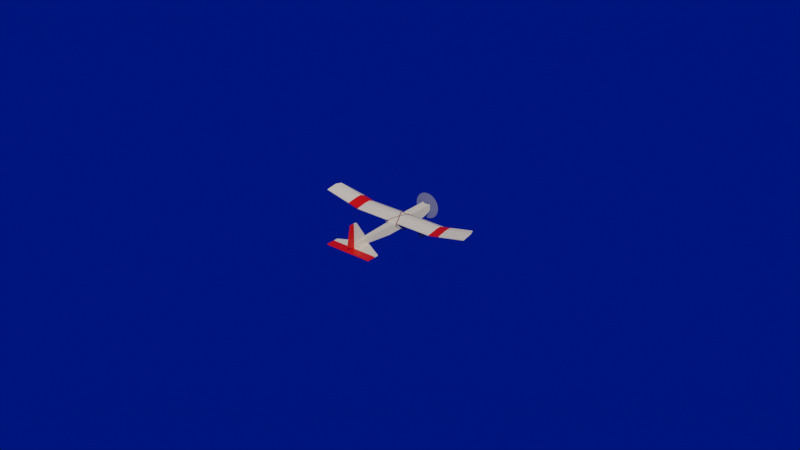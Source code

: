 # Source: TinyTrainer.blend  (saved by Blender 3.4.6; exported with 4.5.12 LTS)
import bpy
from mathutils import Matrix  # noqa: F401  (used for matrix-valued properties, if any)

bpy.ops.wm.read_factory_settings(use_empty=True)
scene = bpy.context.scene
scene.name = 'Scene'

# ---- collections
col_main_body = bpy.data.collections.new('Main Body'); scene.collection.children.link(col_main_body)
col_rudder = bpy.data.collections.new('Rudder'); scene.collection.children.link(col_rudder)
col_elevator = bpy.data.collections.new('Elevator'); scene.collection.children.link(col_elevator)

# ---- materials (node trees are filled in below, after node groups)
mat_foamboard = bpy.data.materials.new('Foamboard')
mat_foamboard.use_transparent_shadow = False
mat_propeller = bpy.data.materials.new('Propeller')
mat_propeller.surface_render_method = 'BLENDED'
mat_propeller.blend_method = 'BLEND'
mat_propeller.use_transparent_shadow = False
mat_motor = bpy.data.materials.new('Motor')
mat_motor.use_transparent_shadow = False
mat_wood = bpy.data.materials.new('Wood')
mat_wood.use_transparent_shadow = False
mat_bright = bpy.data.materials.new('Bright')
mat_bright.use_transparent_shadow = False
mat_wire = bpy.data.materials.new('Wire')
mat_wire.use_transparent_shadow = False
mat_wheels = bpy.data.materials.new('Wheels')
mat_wheels.use_transparent_shadow = False
mat_red_rubber_band = bpy.data.materials.new('Red Rubber Band')
mat_red_rubber_band.use_transparent_shadow = False

# ---- node groups
ng_auto_smooth = bpy.data.node_groups.new('Auto Smooth', 'GeometryNodeTree')
_s = ng_auto_smooth.interface.new_socket(name='Geometry', in_out='OUTPUT', socket_type='NodeSocketGeometry')
_s = ng_auto_smooth.interface.new_socket(name='Geometry', in_out='INPUT', socket_type='NodeSocketGeometry')
_s = ng_auto_smooth.interface.new_socket(name='Angle', in_out='INPUT', socket_type='NodeSocketFloat')
_s.subtype = 'ANGLE'
_s.min_value = 0.0
_s.max_value = 3.142
ng_auto_smooth.is_modifier = True
_N = ng_auto_smooth.nodes; _L = ng_auto_smooth.links
n0 = _N.new('NodeGroupOutput'); n0.name = 'Group Output'; n0.location = (480, -100)
n1 = _N.new('NodeGroupInput'); n1.name = 'Group Input'; n1.location = (-420, -300)
n2 = _N.new('NodeGroupInput'); n2.name = 'Group Input.001'; n2.location = (-60, -100)
n3 = _N.new('GeometryNodeSetShadeSmooth'); n3.name = 'Set Shade Smooth'; n3.location = (120, -100)
n3.domain = 'EDGE'
n4 = _N.new('GeometryNodeSetShadeSmooth'); n4.name = 'Set Shade Smooth.001'; n4.location = (300, -100)
n5 = _N.new('GeometryNodeInputMeshEdgeAngle'); n5.name = 'Edge Angle'; n5.location = (-420, -220)
n6 = _N.new('GeometryNodeInputEdgeSmooth'); n6.name = 'Is Edge Smooth'; n6.location = (-60, -160)
n7 = _N.new('GeometryNodeInputShadeSmooth'); n7.name = 'Is Face Smooth'; n7.location = (-240, -340)
n8 = _N.new('FunctionNodeBooleanMath'); n8.name = 'Boolean Math'; n8.location = (-60, -220)
n9 = _N.new('FunctionNodeCompare'); n9.name = 'Compare'; n9.location = (-240, -180)
n9.operation = 'LESS_EQUAL'
_L.new(n5.outputs[0], n9.inputs[0])
_L.new(n4.outputs[0], n0.inputs[0])
_L.new(n1.outputs[1], n9.inputs[1])
_L.new(n9.outputs[0], n8.inputs[0])
_L.new(n7.outputs[0], n8.inputs[1])
_L.new(n2.outputs[0], n3.inputs[0])
_L.new(n6.outputs[0], n3.inputs[1])
_L.new(n3.outputs[0], n4.inputs[0])
_L.new(n8.outputs[0], n3.inputs[2])
n0.is_active_output = True

# ---- material node trees
mat_foamboard.use_nodes = True; mat_foamboard.node_tree.nodes.clear()
_N = mat_foamboard.node_tree.nodes; _L = mat_foamboard.node_tree.links
n0 = _N.new('ShaderNodeBsdfPrincipled'); n0.name = 'Principled BSDF'; n0.location = (10, 300)
n0.distribution = 'GGX'
n0.subsurface_method = 'RANDOM_WALK_SKIN'
n0.inputs[0].default_value = (0.8, 0.7016, 0.5183, 1.0)
n0.inputs[2].default_value = 0.9045
n0.inputs[3].default_value = 1.45
n0.inputs[27].default_value = (0.0, 0.0, 0.0, 1.0)
n0.inputs[28].default_value = 1.0
n1 = _N.new('ShaderNodeOutputMaterial'); n1.name = 'Material Output'; n1.location = (300, 300)
_L.new(n0.outputs[0], n1.inputs[0])
n1.is_active_output = True
mat_propeller.use_nodes = True; mat_propeller.node_tree.nodes.clear()
_N = mat_propeller.node_tree.nodes; _L = mat_propeller.node_tree.links
n0 = _N.new('ShaderNodeOutputMaterial'); n0.name = 'Material Output'; n0.location = (300, 300)
n1 = _N.new('ShaderNodeBsdfPrincipled'); n1.name = 'Principled BSDF'; n1.location = (10, 300)
n1.distribution = 'GGX'
n1.subsurface_method = 'RANDOM_WALK_SKIN'
n1.inputs[0].default_value = (0.3462, 0.3462, 0.3462, 1.0)
n1.inputs[3].default_value = 1.45
n1.inputs[4].default_value = 0.4136
n1.inputs[27].default_value = (0.0, 0.0, 0.0, 1.0)
n1.inputs[28].default_value = 1.0
_L.new(n1.outputs[0], n0.inputs[0])
n0.is_active_output = True
mat_motor.use_nodes = True; mat_motor.node_tree.nodes.clear()
_N = mat_motor.node_tree.nodes; _L = mat_motor.node_tree.links
n0 = _N.new('ShaderNodeBsdfPrincipled'); n0.name = 'Principled BSDF'; n0.location = (10, 300)
n0.distribution = 'GGX'
n0.subsurface_method = 'RANDOM_WALK_SKIN'
n0.inputs[1].default_value = 0.8818
n0.inputs[2].default_value = 0.3545
n0.inputs[3].default_value = 1.45
n0.inputs[27].default_value = (0.0, 0.0, 0.0, 1.0)
n0.inputs[28].default_value = 1.0
n1 = _N.new('ShaderNodeOutputMaterial'); n1.name = 'Material Output'; n1.location = (300, 300)
_L.new(n0.outputs[0], n1.inputs[0])
n1.is_active_output = True
mat_wood.use_nodes = True; mat_wood.node_tree.nodes.clear()
_N = mat_wood.node_tree.nodes; _L = mat_wood.node_tree.links
n0 = _N.new('ShaderNodeOutputMaterial'); n0.name = 'Material Output'; n0.location = (300, 300)
n1 = _N.new('ShaderNodeBsdfPrincipled'); n1.name = 'Principled BSDF'; n1.location = (10, 300)
n1.distribution = 'GGX'
n1.subsurface_method = 'RANDOM_WALK_SKIN'
n1.inputs[0].default_value = (0.5184, 0.2839, 0.1006, 1.0)
n1.inputs[2].default_value = 0.9773
n1.inputs[3].default_value = 1.45
n1.inputs[13].default_value = 0.1318
n1.inputs[27].default_value = (0.0, 0.0, 0.0, 1.0)
n1.inputs[28].default_value = 1.0
_L.new(n1.outputs[0], n0.inputs[0])
n0.is_active_output = True
mat_bright.use_nodes = True; mat_bright.node_tree.nodes.clear()
_N = mat_bright.node_tree.nodes; _L = mat_bright.node_tree.links
n0 = _N.new('ShaderNodeBsdfPrincipled'); n0.name = 'Principled BSDF'; n0.location = (10, 300)
n0.distribution = 'GGX'
n0.subsurface_method = 'RANDOM_WALK_SKIN'
n0.inputs[0].default_value = (0.8, 0.004656, 0.0, 1.0)
n0.inputs[3].default_value = 1.45
n0.inputs[27].default_value = (0.0, 0.0, 0.0, 1.0)
n0.inputs[28].default_value = 1.0
n1 = _N.new('ShaderNodeOutputMaterial'); n1.name = 'Material Output'; n1.location = (300, 300)
_L.new(n0.outputs[0], n1.inputs[0])
n1.is_active_output = True
mat_wire.use_nodes = True; mat_wire.node_tree.nodes.clear()
_N = mat_wire.node_tree.nodes; _L = mat_wire.node_tree.links
n0 = _N.new('ShaderNodeBsdfPrincipled'); n0.name = 'Principled BSDF'; n0.location = (10, 300)
n0.distribution = 'GGX'
n0.subsurface_method = 'RANDOM_WALK_SKIN'
n0.inputs[0].default_value = (0.08162, 0.08162, 0.08162, 1.0)
n0.inputs[1].default_value = 0.9818
n0.inputs[2].default_value = 0.6682
n0.inputs[3].default_value = 1.45
n0.inputs[13].default_value = 0.03636
n0.inputs[27].default_value = (0.0, 0.0, 0.0, 1.0)
n0.inputs[28].default_value = 1.0
n1 = _N.new('ShaderNodeOutputMaterial'); n1.name = 'Material Output'; n1.location = (300, 300)
_L.new(n0.outputs[0], n1.inputs[0])
n1.is_active_output = True
mat_wheels.use_nodes = True; mat_wheels.node_tree.nodes.clear()
_N = mat_wheels.node_tree.nodes; _L = mat_wheels.node_tree.links
n0 = _N.new('ShaderNodeBsdfPrincipled'); n0.name = 'Principled BSDF'; n0.location = (10, 300)
n0.distribution = 'GGX'
n0.subsurface_method = 'RANDOM_WALK_SKIN'
n0.inputs[0].default_value = (0.03716, 0.03716, 0.03716, 1.0)
n0.inputs[2].default_value = 0.8591
n0.inputs[3].default_value = 1.45
n0.inputs[8].default_value = 1.0
n0.inputs[10].default_value = 0.2273
n0.inputs[13].default_value = 0.1227
n0.inputs[27].default_value = (0.0, 0.0, 0.0, 1.0)
n0.inputs[28].default_value = 1.0
n1 = _N.new('ShaderNodeOutputMaterial'); n1.name = 'Material Output'; n1.location = (300, 300)
_L.new(n0.outputs[0], n1.inputs[0])
n1.is_active_output = True
mat_red_rubber_band.use_nodes = True; mat_red_rubber_band.node_tree.nodes.clear()
_N = mat_red_rubber_band.node_tree.nodes; _L = mat_red_rubber_band.node_tree.links
n0 = _N.new('ShaderNodeBsdfPrincipled'); n0.name = 'Principled BSDF'; n0.location = (10, 300)
n0.distribution = 'GGX'
n0.subsurface_method = 'RANDOM_WALK_SKIN'
n0.inputs[0].default_value = (0.2415, 0.04005, 0.03673, 1.0)
n0.inputs[2].default_value = 0.8955
n0.inputs[3].default_value = 1.45
n0.inputs[27].default_value = (0.0, 0.0, 0.0, 1.0)
n0.inputs[28].default_value = 1.0
n1 = _N.new('ShaderNodeOutputMaterial'); n1.name = 'Material Output'; n1.location = (300, 300)
_L.new(n0.outputs[0], n1.inputs[0])
n1.is_active_output = True

# ---- world
world_world = bpy.data.worlds.new('World'); scene.world = world_world
world_world.use_nodes = True; world_world.node_tree.nodes.clear()
_N = world_world.node_tree.nodes; _L = world_world.node_tree.links
n0 = _N.new('ShaderNodeBackground'); n0.name = 'Background'; n0.location = (399, 310)
n0.inputs[1].default_value = 0.34
n1 = _N.new('ShaderNodeOutputWorld'); n1.name = 'World Output'; n1.location = (659, 302)
n2 = _N.new('ShaderNodeRGB'); n2.name = 'RGB'; n2.location = (-280, 280)
n2.outputs[0].default_value = (0.0, 0.0214, 0.5, 1.0)
_L.new(n0.outputs[0], n1.inputs[0])
_L.new(n2.outputs[0], n0.inputs[0])
n1.is_active_output = True
world_world.color = (0.05088, 0.05088, 0.05088)
world_world.use_sun_shadow = False
world_world.sun_shadow_jitter_overblur = 0.0

# ---- meshes
me_plane_003 = bpy.data.meshes.new('Plane.003')
me_plane_003.from_pydata([(2.281e-08, -0.07, 0.11), (0.0, 0.0, -2.98e-08), (0.0, 0.0, -0.035), (2.933e-08, -0.09, -0.035), (2.933e-08, -0.09, 0.11), (2.933e-08, -0.09, 0.0), (1.278e-08, -0.03924, -1.681e-08), (2.565e-08, -0.07872, 0.11), (8.146e-09, -0.025, -0.035), (2.051e-08, -0.06296, -8.954e-09), (2.118e-08, -0.065, -0.035), (2.737e-08, -0.08399, 0.11), (8.146e-09, -0.025, -0.03979), (2.118e-08, -0.065, -0.04874)], [], [(8, 2, 1, 6), (11, 4, 5, 9), (0, 7, 6, 1), (10, 8, 6, 9), (3, 10, 9, 5), (7, 11, 9, 6), (10, 13, 12, 8)])
_uv = me_plane_003.uv_layers.new(name='UVMap')
_uv.uv.foreach_set('vector', [0.0, 0.0, 0.0, 0.0, 0.0, 0.0, 0.0, 0.0, 0.0, 0.4432, 0.0, 0.6336, 1.0, 0.6336, 0.6996, 0.4432, 0.0, 0.0, 0.0, 0.2762, 0.436, 0.2762, 0.0, 0.0, 0.0, 0.0, 0.0, 0.0, 0.0, 0.0, 0.0, 0.0, 0.0, 0.0, 0.0, 0.0, 0.0, 0.0, 0.0, 0.0, 0.0, 0.2762, 0.0, 0.4432, 0.6996, 0.4432, 0.436, 0.2762, 0.0, 0.0, 0.0, 0.0, 0.0, 0.0, 0.0, 0.0])
me_plane_003.materials.append(mat_foamboard)
me_plane_003.update()
me_cube_002 = bpy.data.meshes.new('Cube.002')
me_cube_002.from_pydata([(7.283e-15, -2.235e-08, -0.055), (1.068e-13, -3.278e-07, -0.005), (7.331e-08, -0.225, -0.055), (7.331e-08, -0.225, -0.005), (-0.02, -2.887e-08, -0.055), (-0.02, -3.343e-07, -0.005), (-0.02, -0.225, -0.055), (-0.02, -0.225, -0.005), (1.58e-07, -0.485, -0.032), (1.58e-07, -0.485, -0.005), (-0.0075, -0.485, -0.032), (-0.0075, -0.485, -0.005), (-0.02, -0.085, -0.055), (-0.02, -0.085, -0.005), (2.77e-08, -0.085, -0.005), (2.77e-08, -0.085, -0.055), (-0.02, -0.175, -0.055), (5.702e-08, -0.175, -0.005), (5.702e-08, -0.175, -0.055), (-0.02, -0.175, -0.005)], [], [(12, 13, 5, 4), (14, 1, 5, 13), (12, 4, 0, 15), (3, 7, 11, 9), (10, 8, 9, 11), (7, 6, 10, 11), (6, 2, 8, 10), (16, 12, 15, 18), (16, 19, 13, 12), (6, 7, 19, 16), (3, 17, 19, 7), (6, 16, 18, 2)])
me_cube_002.polygons.foreach_set('use_smooth', [True] * 12)
_uv = me_cube_002.uv_layers.new(name='UVMap')
_uv.uv.foreach_set('vector', [0.375, 0.7088, 0.625, 0.7088, 0.625, 0.75, 0.375, 0.75, 0.0, 0.0, 0.0, 0.0, 0.625, 0.75, 0.625, 0.7088, 0.375, 0.7088, 0.375, 0.75, 0.0, 0.0, 0.0, 0.0, 0.0, 0.0, 0.625, 0.5, 0.625, 0.5, 0.0, 0.0, 0.375, 0.5, 0.0, 0.0, 0.0, 0.0, 0.625, 0.5, 0.625, 0.5, 0.375, 0.5, 0.375, 0.5, 0.625, 0.5, 0.375, 0.5, 0.0, 0.0, 0.0, 0.0, 0.375, 0.5, 0.375, 0.6452, 0.375, 0.7088, 0.0, 0.0, 0.0, 0.0, 0.375, 0.6452, 0.625, 0.6452, 0.625, 0.7088, 0.375, 0.7088, 0.375, 0.5, 0.625, 0.5, 0.625, 0.6452, 0.375, 0.6452, 0.0, 0.0, 0.0, 0.0, 0.625, 0.6452, 0.625, 0.5, 0.375, 0.5, 0.375, 0.6452, 0.0, 0.0, 0.0, 0.0])
me_cube_002.materials.append(mat_foamboard)
me_cube_002.update()
me_cube_003 = bpy.data.meshes.new('Cube.003')
me_cube_003.from_pydata([(0.0, 0.0, 0.0), (7.657e-08, -0.235, -0.06), (-0.025, -8.146e-09, -0.03537), (-0.025, -8.146e-09, 0.0), (-0.025, -0.235, -0.06), (-0.025, -0.3, -0.005), (-0.025, -0.155, -0.06), (-0.025, -0.155, 0.0), (5.051e-08, -0.155, 0.0), (5.051e-08, -0.155, -0.06), (-0.025, -0.08, 0.0), (-0.025, -0.05768, 0.0), (-0.025, -0.02635, 0.0), (-0.025, -0.02481, -0.04957), (-0.025, -0.05546, -0.05655), (-0.025, -0.08, -0.06), (8.587e-09, -0.02635, 0.0), (1.879e-08, -0.05768, 0.0), (2.607e-08, -0.08, 0.0), (2.607e-08, -0.08, -0.06), (-0.025, -0.007869, 0.0), (-0.025, -0.01009, -0.04213), (2.564e-09, -0.007869, 0.0), (5.222e-08, -0.1603, -0.06), (-0.025, -0.1563, -0.06), (-0.025, -0.3, -0.015), (-0.025, -8.146e-09, -0.01), (-0.025, -0.155, -0.01), (-0.025, -0.08, -0.01), (-0.025, -0.05768, -0.01), (-0.025, -0.02595, -0.01), (-0.025, -0.00845, -0.01), (-0.025, -0.1563, -0.005), (-0.025, -0.1563, -0.01117)], [(0, 22)], [(31, 20, 3, 26), (24, 6, 9, 23), (33, 32, 7, 27), (6, 15, 19, 9), (8, 18, 10, 7), (18, 17, 11, 10), (17, 16, 12, 11), (27, 7, 10, 28), (28, 10, 11, 29), (29, 11, 12, 30), (16, 22, 20, 12), (30, 12, 20, 31), (4, 25, 33, 24), (13, 30, 31, 21), (14, 29, 30, 13), (15, 28, 29, 14), (6, 27, 28, 15), (24, 33, 27, 6), (21, 31, 26, 2), (25, 5, 32, 33), (4, 24, 23, 1)])
me_cube_003.polygons.foreach_set('use_smooth', [True] * 21)
_uv = me_cube_003.uv_layers.new(name='UVMap')
_uv.uv.foreach_set('vector', [0.5633, 0.7446, 0.625, 0.7445, 0.625, 0.75, 0.5571, 0.7499, 0.375, 0.6174, 0.375, 0.6534, 0.0, 0.0, 0.0, 0.0, 0.5595, 0.6174, 0.625, 0.6174, 0.625, 0.6534, 0.5595, 0.6534, 0.375, 0.6534, 0.375, 0.6775, 0.0, 0.0, 0.0, 0.0, 0.0, 0.0, 0.0, 0.0, 0.625, 0.6775, 0.625, 0.6534, 0.0, 0.0, 0.0, 0.0, 0.625, 0.7017, 0.625, 0.6775, 0.0, 0.0, 0.0, 0.0, 0.625, 0.7317, 0.625, 0.7017, 0.5595, 0.6534, 0.625, 0.6534, 0.625, 0.6775, 0.5595, 0.6775, 0.5595, 0.6775, 0.625, 0.6775, 0.625, 0.7017, 0.5595, 0.7017, 0.5595, 0.7017, 0.625, 0.7017, 0.625, 0.7317, 0.5595, 0.7317, 0.0, 0.0, 0.0, 0.0, 0.625, 0.7445, 0.625, 0.7317, 0.5595, 0.7317, 0.625, 0.7317, 0.625, 0.7445, 0.5633, 0.7446, 0.375, 0.5, 0.5595, 0.5, 0.5595, 0.6174, 0.375, 0.6174, 0.375, 0.7317, 0.5595, 0.7317, 0.5633, 0.7446, 0.3781, 0.7444, 0.375, 0.7017, 0.5595, 0.7017, 0.5595, 0.7317, 0.375, 0.7317, 0.375, 0.6775, 0.5595, 0.6775, 0.5595, 0.7017, 0.375, 0.7017, 0.375, 0.6534, 0.5595, 0.6534, 0.5595, 0.6775, 0.375, 0.6775, 0.375, 0.6174, 0.5595, 0.6174, 0.5595, 0.6534, 0.375, 0.6534, 0.3781, 0.7444, 0.5633, 0.7446, 0.5571, 0.7499, 0.375, 0.75, 0.5595, 0.5, 0.625, 0.5, 0.625, 0.6174, 0.5595, 0.6174, 0.375, 0.5, 0.375, 0.6174, 0.0, 0.0, 0.0, 0.0])
me_cube_003.materials.append(mat_foamboard)
me_cube_003.update()
me_plane_006 = bpy.data.meshes.new('Plane.006')
me_plane_006.from_pydata([(-7.283e-15, 2.235e-08, 0.0), (-0.14, -0.07, 0.0), (-0.011, 1.877e-08, 0.0), (3.095e-08, -0.095, 0.0), (-0.14, -0.095, 0.0), (-0.011, -0.095, 0.0)], [], [(0, 2, 5, 3), (2, 1, 4, 5)])
me_plane_006.polygons.foreach_set('use_smooth', [True] * 2)
_uv = me_plane_006.uv_layers.new(name='UVMap')
_uv.uv.foreach_set('vector', [0.0, 0.0, 0.219, 0.0, 0.219, 0.5896, 0.0, 0.5896, 0.219, 0.0, 1.0, 0.0, 1.0, 0.5896, 0.219, 0.5896])
me_plane_006.materials.append(mat_foamboard)
me_plane_006.update()
me_circle_001 = bpy.data.meshes.new('Circle.001')
me_circle_001.from_pydata([(4.719e-09, 1.824e-15, -0.06322), (-0.01233, -4.768e-09, -0.062), (-0.02419, -9.352e-09, -0.0584), (-0.03512, -1.358e-08, -0.05256), (-0.0447, -2.032e-08, -0.0447), (-0.05256, -2.336e-08, -0.03512), (-0.0584, -2.41e-08, -0.02419), (-0.062, -2.473e-08, -0.01233), (-0.06322, -2.444e-08, 2.464e-09), (-0.062, -2.321e-08, 0.01233), (-0.0584, -2.106e-08, 0.02419), (-0.05256, -1.728e-08, 0.03512), (-0.0447, -1.424e-08, 0.0447), (-0.03512, -1.358e-08, 0.05256), (-0.02419, -9.352e-09, 0.0584), (-0.01233, -4.768e-09, 0.062), (4.719e-09, 1.824e-15, 0.06322), (0.01233, 4.768e-09, 0.062), (0.02419, 9.352e-09, 0.0584), (0.03512, 1.358e-08, 0.05256), (0.0447, 2.032e-08, 0.0447), (0.05256, 2.336e-08, 0.03512), (0.0584, 2.41e-08, 0.02419), (0.062, 2.473e-08, 0.01233), (0.06322, 2.444e-08, 2.464e-09), (0.062, 2.321e-08, -0.01233), (0.0584, 2.106e-08, -0.02419), (0.05256, 1.728e-08, -0.03512), (0.0447, 1.424e-08, -0.0447), (0.03512, 1.358e-08, -0.05256), (0.02419, 9.352e-09, -0.0584), (0.01233, 4.768e-09, -0.062), (3.124e-23, -1.137e-16, 8.807e-10)], [], [(1, 0, 32), (0, 31, 32), (31, 30, 32), (30, 29, 32), (29, 28, 32), (28, 27, 32), (27, 26, 32), (26, 25, 32), (25, 24, 32), (24, 23, 32), (23, 22, 32), (22, 21, 32), (21, 20, 32), (20, 19, 32), (19, 18, 32), (18, 17, 32), (17, 16, 32), (16, 15, 32), (15, 14, 32), (14, 13, 32), (13, 12, 32), (12, 11, 32), (11, 10, 32), (10, 9, 32), (9, 8, 32), (8, 7, 32), (7, 6, 32), (6, 5, 32), (5, 4, 32), (4, 3, 32), (3, 2, 32), (2, 1, 32)])
_uv = me_circle_001.uv_layers.new(name='UVMap')
_uv.uv.foreach_set('vector', [0.0, 0.0, 0.0, 0.0, 0.0, 0.0, 0.0, 0.0, 0.0, 0.0, 0.0, 0.0, 0.0, 0.0, 0.0, 0.0, 0.0, 0.0, 0.0, 0.0, 0.0, 0.0, 0.0, 0.0, 0.0, 0.0, 0.0, 0.0, 0.0, 0.0, 0.0, 0.0, 0.0, 0.0, 0.0, 0.0, 0.0, 0.0, 0.0, 0.0, 0.0, 0.0, 0.0, 0.0, 0.0, 0.0, 0.0, 0.0, 0.0, 0.0, 0.0, 0.0, 0.0, 0.0, 0.0, 0.0, 0.0, 0.0, 0.0, 0.0, 0.0, 0.0, 0.0, 0.0, 0.0, 0.0, 0.0, 0.0, 0.0, 0.0, 0.0, 0.0, 0.0, 0.0, 0.0, 0.0, 0.0, 0.0, 0.0, 0.0, 0.0, 0.0, 0.0, 0.0, 0.0, 0.0, 0.0, 0.0, 0.0, 0.0, 0.0, 0.0, 0.0, 0.0, 0.0, 0.0, 0.0, 0.0, 0.0, 0.0, 0.0, 0.0, 0.0, 0.0, 0.0, 0.0, 0.0, 0.0, 0.0, 0.0, 0.0, 0.0, 0.0, 0.0, 0.0, 0.0, 0.0, 0.0, 0.0, 0.0, 0.0, 0.0, 0.0, 0.0, 0.0, 0.0, 0.0, 0.0, 0.0, 0.0, 0.0, 0.0, 0.0, 0.0, 0.0, 0.0, 0.0, 0.0, 0.0, 0.0, 0.0, 0.0, 0.0, 0.0, 0.0, 0.0, 0.0, 0.0, 0.0, 0.0, 0.0, 0.0, 0.0, 0.0, 0.0, 0.0, 0.0, 0.0, 0.0, 0.0, 0.0, 0.0, 0.0, 0.0, 0.0, 0.0, 0.0, 0.0, 0.0, 0.0, 0.0, 0.0, 0.0, 0.0, 0.0, 0.0, 0.0, 0.0, 0.0, 0.0, 0.0, 0.0, 0.0, 0.0, 0.0, 0.0, 0.0, 0.0, 0.0, 0.0, 0.0, 0.0])
me_circle_001.materials.append(mat_propeller)
me_circle_001.update()
me_cylinder_002 = bpy.data.meshes.new('Cylinder.002')
me_cylinder_002.from_pydata([(-2.648e-09, 5.588e-09, 0.011), (-6.872e-09, 0.008978, 0.004088), (-0.002146, 4.889e-09, 0.01079), (-0.0007976, 0.008978, 0.00401), (-0.00421, 4.216e-09, 0.01016), (-0.001565, 0.008978, 0.003777), (-0.006111, 3.597e-09, 0.009146), (-0.002271, 0.008978, 0.003399), (-0.007778, 3.053e-09, 0.007778), (-0.002891, 0.008978, 0.002891), (-0.009146, 2.142e-09, 0.006111), (-0.003399, 0.008978, 0.002271), (-0.01016, 1.811e-09, 0.00421), (-0.003777, 0.008978, 0.001565), (-0.01079, 1.607e-09, 0.002146), (-0.00401, 0.008978, 0.0007976), (-0.011, 1.538e-09, 0.0), (-0.004088, 0.008978, 1.17e-09), (-0.01079, 1.607e-09, -0.002146), (-0.00401, 0.008978, -0.0007976), (-0.01016, 1.811e-09, -0.00421), (-0.003777, 0.008978, -0.001565), (-0.009146, 2.142e-09, -0.006111), (-0.003399, 0.008978, -0.002271), (-0.007778, 2.588e-09, -0.007778), (-0.002891, 0.008978, -0.002891), (-0.006111, 3.131e-09, -0.009146), (-0.002271, 0.008978, -0.003399), (-0.00421, 3.751e-09, -0.01016), (-0.001565, 0.008978, -0.003777), (-0.002146, 4.423e-09, -0.01079), (-0.0007976, 0.008978, -0.00401), (-2.648e-09, 5.122e-09, -0.011), (-6.872e-09, 0.008978, -0.004088), (0.002146, 5.822e-09, -0.01079), (0.0007976, 0.008978, -0.00401), (0.00421, 6.494e-09, -0.01016), (0.001565, 0.008978, -0.003777), (0.006111, 7.114e-09, -0.009146), (0.002271, 0.008978, -0.003399), (0.007778, 7.657e-09, -0.007778), (0.002891, 0.008978, -0.002891), (0.009146, 8.102e-09, -0.006111), (0.003399, 0.008978, -0.002271), (0.01016, 8.434e-09, -0.00421), (0.003777, 0.008978, -0.001565), (0.01079, 8.638e-09, -0.002146), (0.00401, 0.008978, -0.0007976), (0.011, 8.707e-09, 0.0), (0.004088, 0.008978, 1.17e-09), (0.01079, 8.638e-09, 0.002146), (0.00401, 0.008978, 0.0007976), (0.01016, 8.434e-09, 0.00421), (0.003777, 0.008978, 0.001565), (0.009146, 8.102e-09, 0.006111), (0.003399, 0.008978, 0.002271), (0.007778, 8.122e-09, 0.007778), (0.002891, 0.008978, 0.002891), (0.006111, 7.579e-09, 0.009146), (0.002271, 0.008978, 0.003399), (0.00421, 6.96e-09, 0.01016), (0.001565, 0.008978, 0.003777), (0.002146, 6.287e-09, 0.01079), (0.0007976, 0.008978, 0.00401), (-4.685e-09, 0.006251, 0.011), (-0.002146, 0.006251, 0.01079), (-0.00421, 0.006251, 0.01016), (-0.006111, 0.006251, 0.009146), (-0.007778, 0.006251, 0.007778), (-0.009146, 0.006251, 0.006111), (-0.01016, 0.006251, 0.00421), (-0.01079, 0.006251, 0.002146), (-0.011, 0.006251, 0.0), (-0.01079, 0.006251, -0.002146), (-0.01016, 0.006251, -0.00421), (-0.009146, 0.006251, -0.006111), (-0.007778, 0.006251, -0.007778), (-0.006111, 0.006251, -0.009146), (-0.00421, 0.006251, -0.01016), (-0.002146, 0.006251, -0.01079), (-4.685e-09, 0.006251, -0.011), (0.002146, 0.006251, -0.01079), (0.00421, 0.006251, -0.01016), (0.006111, 0.006251, -0.009146), (0.007778, 0.006251, -0.007778), (0.009146, 0.006251, -0.006111), (0.01016, 0.006251, -0.00421), (0.01079, 0.006251, -0.002146), (0.011, 0.006251, 0.0), (0.01079, 0.006251, 0.002146), (0.01016, 0.006251, 0.00421), (0.009146, 0.006251, 0.006111), (0.007778, 0.006251, 0.007778), (0.006111, 0.006251, 0.009146), (0.00421, 0.006251, 0.01016), (0.002146, 0.006251, 0.01079), (-7.378e-09, 0.01053, 0.004088), (-0.0007976, 0.01053, 0.00401), (-0.001565, 0.01053, 0.003777), (-0.002271, 0.01053, 0.003399), (-0.002891, 0.01053, 0.002891), (-0.003399, 0.01053, 0.002271), (-0.003777, 0.01053, 0.001565), (-0.00401, 0.01053, 0.0007976), (-0.004088, 0.01053, 1.17e-09), (-0.00401, 0.01053, -0.0007976), (-0.003777, 0.01053, -0.001565), (-0.003399, 0.01053, -0.002271), (-0.002891, 0.01053, -0.002891), (-0.002271, 0.01053, -0.003399), (-0.001565, 0.01053, -0.003777), (-0.0007976, 0.01053, -0.00401), (-7.378e-09, 0.01053, -0.004088), (0.0007976, 0.01053, -0.00401), (0.001565, 0.01053, -0.003777), (0.002271, 0.01053, -0.003399), (0.002891, 0.01053, -0.002891), (0.003399, 0.01053, -0.002271), (0.003777, 0.01053, -0.001565), (0.00401, 0.01053, -0.0007976), (0.004088, 0.01053, 1.17e-09), (0.00401, 0.01053, 0.0007976), (0.003777, 0.01053, 0.001565), (0.003399, 0.01053, 0.002271), (0.002891, 0.01053, 0.002891), (0.002271, 0.01053, 0.003399), (0.001565, 0.01053, 0.003777), (0.0007976, 0.01053, 0.00401)], [], [(64, 1, 3, 65), (65, 3, 5, 66), (66, 5, 7, 67), (67, 7, 9, 68), (68, 9, 11, 69), (69, 11, 13, 70), (70, 13, 15, 71), (71, 15, 17, 72), (72, 17, 19, 73), (73, 19, 21, 74), (74, 21, 23, 75), (75, 23, 25, 76), (76, 25, 27, 77), (77, 27, 29, 78), (78, 29, 31, 79), (79, 31, 33, 80), (80, 33, 35, 81), (81, 35, 37, 82), (82, 37, 39, 83), (83, 39, 41, 84), (84, 41, 43, 85), (85, 43, 45, 86), (86, 45, 47, 87), (87, 47, 49, 88), (88, 49, 51, 89), (89, 51, 53, 90), (90, 53, 55, 91), (91, 55, 57, 92), (92, 57, 59, 93), (93, 59, 61, 94), (27, 25, 108, 109), (94, 61, 63, 95), (95, 63, 1, 64), (0, 2, 4, 6, 8, 10, 12, 14, 16, 18, 20, 22, 24, 26, 28, 30, 32, 34, 36, 38, 40, 42, 44, 46, 48, 50, 52, 54, 56, 58, 60, 62), (62, 95, 64, 0), (60, 94, 95, 62), (58, 93, 94, 60), (56, 92, 93, 58), (54, 91, 92, 56), (52, 90, 91, 54), (50, 89, 90, 52), (48, 88, 89, 50), (46, 87, 88, 48), (44, 86, 87, 46), (42, 85, 86, 44), (40, 84, 85, 42), (38, 83, 84, 40), (36, 82, 83, 38), (34, 81, 82, 36), (32, 80, 81, 34), (30, 79, 80, 32), (28, 78, 79, 30), (26, 77, 78, 28), (24, 76, 77, 26), (22, 75, 76, 24), (20, 74, 75, 22), (18, 73, 74, 20), (16, 72, 73, 18), (14, 71, 72, 16), (12, 70, 71, 14), (10, 69, 70, 12), (8, 68, 69, 10), (6, 67, 68, 8), (4, 66, 67, 6), (2, 65, 66, 4), (0, 64, 65, 2), (97, 96, 127, 126, 125, 124, 123, 122, 121, 120, 119, 118, 117, 116, 115, 114, 113, 112, 111, 110, 109, 108, 107, 106, 105, 104, 103, 102, 101, 100, 99, 98), (45, 43, 117, 118), (63, 61, 126, 127), (19, 17, 104, 105), (37, 35, 113, 114), (55, 53, 122, 123), (11, 9, 100, 101), (29, 27, 109, 110), (47, 45, 118, 119), (3, 1, 96, 97), (1, 63, 127, 96), (21, 19, 105, 106), (39, 37, 114, 115), (57, 55, 123, 124), (13, 11, 101, 102), (31, 29, 110, 111), (49, 47, 119, 120), (5, 3, 97, 98), (23, 21, 106, 107), (41, 39, 115, 116), (59, 57, 124, 125), (15, 13, 102, 103), (33, 31, 111, 112), (51, 49, 120, 121), (7, 5, 98, 99), (25, 23, 107, 108), (43, 41, 116, 117), (61, 59, 125, 126), (17, 15, 103, 104), (35, 33, 112, 113), (53, 51, 121, 122), (9, 7, 99, 100)])
me_cylinder_002.polygons.foreach_set('use_smooth', [True] * 98)
_uv = me_cylinder_002.uv_layers.new(name='UVMap')
_uv.uv.foreach_set('vector', [1.0, 0.8636, 1.0, 1.0, 0.9688, 1.0, 0.9688, 0.8636, 0.9688, 0.8636, 0.9688, 1.0, 0.9375, 1.0, 0.9375, 0.8636, 0.9375, 0.8636, 0.9375, 1.0, 0.9062, 1.0, 0.9062, 0.8636, 0.9062, 0.8636, 0.9062, 1.0, 0.875, 1.0, 0.875, 0.8636, 0.875, 0.8636, 0.875, 1.0, 0.8438, 1.0, 0.8438, 0.8636, 0.8438, 0.8636, 0.8438, 1.0, 0.8125, 1.0, 0.8125, 0.8636, 0.8125, 0.8636, 0.8125, 1.0, 0.7812, 1.0, 0.7812, 0.8636, 0.7812, 0.8636, 0.7812, 1.0, 0.75, 1.0, 0.75, 0.8636, 0.75, 0.8636, 0.75, 1.0, 0.7188, 1.0, 0.7188, 0.8636, 0.7188, 0.8636, 0.7188, 1.0, 0.6875, 1.0, 0.6875, 0.8636, 0.6875, 0.8636, 0.6875, 1.0, 0.6562, 1.0, 0.6562, 0.8636, 0.6562, 0.8636, 0.6562, 1.0, 0.625, 1.0, 0.625, 0.8636, 0.625, 0.8636, 0.625, 1.0, 0.5938, 1.0, 0.5938, 0.8636, 0.5938, 0.8636, 0.5938, 1.0, 0.5625, 1.0, 0.5625, 0.8636, 0.5625, 0.8636, 0.5625, 1.0, 0.5312, 1.0, 0.5312, 0.8636, 0.5312, 0.8636, 0.5312, 1.0, 0.5, 1.0, 0.5, 0.8636, 0.5, 0.8636, 0.5, 1.0, 0.4688, 1.0, 0.4688, 0.8636, 0.4688, 0.8636, 0.4688, 1.0, 0.4375, 1.0, 0.4375, 0.8636, 0.4375, 0.8636, 0.4375, 1.0, 0.4062, 1.0, 0.4063, 0.8636, 0.4063, 0.8636, 0.4062, 1.0, 0.375, 1.0, 0.375, 0.8636, 0.375, 0.8636, 0.375, 1.0, 0.3438, 1.0, 0.3438, 0.8636, 0.3438, 0.8636, 0.3438, 1.0, 0.3125, 1.0, 0.3125, 0.8636, 0.3125, 0.8636, 0.3125, 1.0, 0.2812, 1.0, 0.2812, 0.8636, 0.2812, 0.8636, 0.2812, 1.0, 0.25, 1.0, 0.25, 0.8636, 0.25, 0.8636, 0.25, 1.0, 0.2188, 1.0, 0.2188, 0.8636, 0.2188, 0.8636, 0.2188, 1.0, 0.1875, 1.0, 0.1875, 0.8636, 0.1875, 0.8636, 0.1875, 1.0, 0.1562, 1.0, 0.1562, 0.8636, 0.1562, 0.8636, 0.1562, 1.0, 0.125, 1.0, 0.125, 0.8636, 0.125, 0.8636, 0.125, 1.0, 0.09375, 1.0, 0.09375, 0.8636, 0.09375, 0.8636, 0.09375, 1.0, 0.0625, 1.0, 0.0625, 0.8636, 0.5938, 1.0, 0.625, 1.0, 0.625, 1.0, 0.5938, 1.0, 0.0625, 0.8636, 0.0625, 1.0, 0.03125, 1.0, 0.03125, 0.8636, 0.03125, 0.8636, 0.03125, 1.0, 0.0, 1.0, -4.657e-10, 0.8636, 0.75, 0.49, 0.7968, 0.4854, 0.8418, 0.4717, 0.8833, 0.4496, 0.9197, 0.4197, 0.9496, 0.3833, 0.9717, 0.3418, 0.9854, 0.2968, 0.99, 0.25, 0.9854, 0.2032, 0.9717, 0.1582, 0.9496, 0.1167, 0.9197, 0.08029, 0.8833, 0.05045, 0.8418, 0.02827, 0.7968, 0.01461, 0.75, 0.01, 0.7032, 0.01461, 0.6582, 0.02827, 0.6167, 0.05045, 0.5803, 0.08029, 0.5504, 0.1167, 0.5283, 0.1582, 0.5146, 0.2032, 0.51, 0.25, 0.5146, 0.2968, 0.5283, 0.3418, 0.5504, 0.3833, 0.5803, 0.4197, 0.6167, 0.4496, 0.6582, 0.4717, 0.7032, 0.4854, 0.03125, 0.5, 0.03125, 0.8636, -4.657e-10, 0.8636, 0.0, 0.5, 0.0625, 0.5, 0.0625, 0.8636, 0.03125, 0.8636, 0.03125, 0.5, 0.09375, 0.5, 0.09375, 0.8636, 0.0625, 0.8636, 0.0625, 0.5, 0.125, 0.5, 0.125, 0.8636, 0.09375, 0.8636, 0.09375, 0.5, 0.1562, 0.5, 0.1562, 0.8636, 0.125, 0.8636, 0.125, 0.5, 0.1875, 0.5, 0.1875, 0.8636, 0.1562, 0.8636, 0.1562, 0.5, 0.2188, 0.5, 0.2188, 0.8636, 0.1875, 0.8636, 0.1875, 0.5, 0.25, 0.5, 0.25, 0.8636, 0.2188, 0.8636, 0.2188, 0.5, 0.2812, 0.5, 0.2812, 0.8636, 0.25, 0.8636, 0.25, 0.5, 0.3125, 0.5, 0.3125, 0.8636, 0.2812, 0.8636, 0.2812, 0.5, 0.3438, 0.5, 0.3438, 0.8636, 0.3125, 0.8636, 0.3125, 0.5, 0.375, 0.5, 0.375, 0.8636, 0.3438, 0.8636, 0.3438, 0.5, 0.4062, 0.5, 0.4063, 0.8636, 0.375, 0.8636, 0.375, 0.5, 0.4375, 0.5, 0.4375, 0.8636, 0.4063, 0.8636, 0.4062, 0.5, 0.4688, 0.5, 0.4688, 0.8636, 0.4375, 0.8636, 0.4375, 0.5, 0.5, 0.5, 0.5, 0.8636, 0.4688, 0.8636, 0.4688, 0.5, 0.5312, 0.5, 0.5312, 0.8636, 0.5, 0.8636, 0.5, 0.5, 0.5625, 0.5, 0.5625, 0.8636, 0.5312, 0.8636, 0.5312, 0.5, 0.5938, 0.5, 0.5938, 0.8636, 0.5625, 0.8636, 0.5625, 0.5, 0.625, 0.5, 0.625, 0.8636, 0.5938, 0.8636, 0.5938, 0.5, 0.6562, 0.5, 0.6562, 0.8636, 0.625, 0.8636, 0.625, 0.5, 0.6875, 0.5, 0.6875, 0.8636, 0.6562, 0.8636, 0.6562, 0.5, 0.7188, 0.5, 0.7188, 0.8636, 0.6875, 0.8636, 0.6875, 0.5, 0.75, 0.5, 0.75, 0.8636, 0.7188, 0.8636, 0.7188, 0.5, 0.7812, 0.5, 0.7812, 0.8636, 0.75, 0.8636, 0.75, 0.5, 0.8125, 0.5, 0.8125, 0.8636, 0.7812, 0.8636, 0.7812, 0.5, 0.8438, 0.5, 0.8438, 0.8636, 0.8125, 0.8636, 0.8125, 0.5, 0.875, 0.5, 0.875, 0.8636, 0.8438, 0.8636, 0.8438, 0.5, 0.9062, 0.5, 0.9062, 0.8636, 0.875, 0.8636, 0.875, 0.5, 0.9375, 0.5, 0.9375, 0.8636, 0.9062, 0.8636, 0.9062, 0.5, 0.9688, 0.5, 0.9688, 0.8636, 0.9375, 0.8636, 0.9375, 0.5, 1.0, 0.5, 1.0, 0.8636, 0.9688, 0.8636, 0.9688, 0.5, 0.2968, 0.4854, 0.25, 0.49, 0.2032, 0.4854, 0.1582, 0.4717, 0.1167, 0.4496, 0.08029, 0.4197, 0.05045, 0.3833, 0.02827, 0.3418, 0.01461, 0.2968, 0.01, 0.25, 0.01461, 0.2032, 0.02827, 0.1582, 0.05045, 0.1167, 0.08029, 0.08029, 0.1167, 0.05045, 0.1582, 0.02827, 0.2032, 0.01461, 0.25, 0.01, 0.2968, 0.01461, 0.3418, 0.02827, 0.3833, 0.05045, 0.4197, 0.08029, 0.4496, 0.1167, 0.4717, 0.1582, 0.4854, 0.2032, 0.49, 0.25, 0.4854, 0.2968, 0.4717, 0.3418, 0.4496, 0.3833, 0.4197, 0.4197, 0.3833, 0.4496, 0.3418, 0.4717, 0.3125, 1.0, 0.3438, 1.0, 0.3438, 1.0, 0.3125, 1.0, 0.03125, 1.0, 0.0625, 1.0, 0.0625, 1.0, 0.03125, 1.0, 0.7188, 1.0, 0.75, 1.0, 0.75, 1.0, 0.7188, 1.0, 0.4375, 1.0, 0.4688, 1.0, 0.4688, 1.0, 0.4375, 1.0, 0.1562, 1.0, 0.1875, 1.0, 0.1875, 1.0, 0.1562, 1.0, 0.8438, 1.0, 0.875, 1.0, 0.875, 1.0, 0.8438, 1.0, 0.5625, 1.0, 0.5938, 1.0, 0.5938, 1.0, 0.5625, 1.0, 0.2812, 1.0, 0.3125, 1.0, 0.3125, 1.0, 0.2812, 1.0, 0.9688, 1.0, 1.0, 1.0, 1.0, 1.0, 0.9688, 1.0, 0.0, 1.0, 0.03125, 1.0, 0.03125, 1.0, 0.0, 1.0, 0.6875, 1.0, 0.7188, 1.0, 0.7188, 1.0, 0.6875, 1.0, 0.4062, 1.0, 0.4375, 1.0, 0.4375, 1.0, 0.4062, 1.0, 0.125, 1.0, 0.1562, 1.0, 0.1562, 1.0, 0.125, 1.0, 0.8125, 1.0, 0.8438, 1.0, 0.8438, 1.0, 0.8125, 1.0, 0.5312, 1.0, 0.5625, 1.0, 0.5625, 1.0, 0.5312, 1.0, 0.25, 1.0, 0.2812, 1.0, 0.2812, 1.0, 0.25, 1.0, 0.9375, 1.0, 0.9688, 1.0, 0.9688, 1.0, 0.9375, 1.0, 0.6562, 1.0, 0.6875, 1.0, 0.6875, 1.0, 0.6562, 1.0, 0.375, 1.0, 0.4062, 1.0, 0.4062, 1.0, 0.375, 1.0, 0.09375, 1.0, 0.125, 1.0, 0.125, 1.0, 0.09375, 1.0, 0.7812, 1.0, 0.8125, 1.0, 0.8125, 1.0, 0.7812, 1.0, 0.5, 1.0, 0.5312, 1.0, 0.5312, 1.0, 0.5, 1.0, 0.2188, 1.0, 0.25, 1.0, 0.25, 1.0, 0.2188, 1.0, 0.9062, 1.0, 0.9375, 1.0, 0.9375, 1.0, 0.9062, 1.0, 0.625, 1.0, 0.6562, 1.0, 0.6562, 1.0, 0.625, 1.0, 0.3438, 1.0, 0.375, 1.0, 0.375, 1.0, 0.3438, 1.0, 0.0625, 1.0, 0.09375, 1.0, 0.09375, 1.0, 0.0625, 1.0, 0.75, 1.0, 0.7812, 1.0, 0.7812, 1.0, 0.75, 1.0, 0.4688, 1.0, 0.5, 1.0, 0.5, 1.0, 0.4688, 1.0, 0.1875, 1.0, 0.2188, 1.0, 0.2188, 1.0, 0.1875, 1.0, 0.875, 1.0, 0.9062, 1.0, 0.9062, 1.0, 0.875, 1.0])
me_cylinder_002.materials.append(mat_motor)
me_cylinder_002.update()
me_plane_008 = bpy.data.meshes.new('Plane.008')
me_plane_008.from_pydata([(0.01, -2.403e-08, -0.006667), (-0.01, -3.706e-08, -0.006667), (0.01, -2.254e-08, 0.01), (-0.01, -3.557e-08, 0.01)], [], [(0, 1, 3, 2)])
_uv = me_plane_008.uv_layers.new(name='UVMap')
_uv.uv.foreach_set('vector', [0.0, 0.0, 1.0, 0.0, 1.0, 1.0, 0.0, 1.0])
me_plane_008.materials.append(mat_wood)
me_plane_008.update()
me_plane_009 = bpy.data.meshes.new('Plane.009')
me_plane_009.from_pydata([(1.584e-10, -0.0004777, 0.0008599), (-0.25, -0.0004778, 0.0), (3.604e-08, -0.075, 0.0), (-0.25, -0.075, 0.0), (1.16e-08, -0.035, 0.01479), (-0.25, -0.035, 0.01479), (4.395e-08, -0.1326, 0.004127), (-0.25, -0.1326, 0.004127), (-0.25, -0.065, 0.01479), (-0.25, -0.065, 0.01479), (2.155e-08, -0.065, 0.01479), (-0.4472, -0.02759, 0.05368), (-0.4631, -0.035, 0.0606), (-0.4772, -0.1326, 0.05218), (-0.475, -0.065, 0.06261), (-0.3167, -0.035, 0.02896), (-0.3176, -0.0004778, 0.01426), (-0.3167, -0.065, 0.02896), (-0.3176, -0.075, 0.01426), (-0.3173, -0.1326, 0.01836)], [(9, 8)], [(9, 10, 6, 7), (0, 1, 3, 2), (9, 5, 4, 10), (1, 0, 4, 5), (16, 15, 12, 11), (15, 17, 14, 12), (17, 19, 13, 14), (9, 7, 19, 17), (3, 1, 16, 18), (5, 9, 17, 15), (1, 5, 15, 16)])
me_plane_009.polygons.foreach_set('material_index', [0, 0, 0, 0, 0, 0, 0, 1, 1, 1, 1])
_uv = me_plane_009.uv_layers.new(name='UVMap')
_uv.uv.foreach_set('vector', [0.0, 0.0, 0.0, 0.0, 0.0, 0.0, 0.0, 0.0, 0.0, 0.0, 1.0, 0.0, 1.0, 1.0, 0.0, 1.0, 0.0, 0.0, 1.0, 0.0, 0.0, 0.0, 0.0, 0.0, 1.0, 0.0, 0.0, 0.0, 0.0, 0.0, 1.0, 0.0, 1.0, 0.0, 1.0, 0.0, 1.0, 0.0, 1.0, 0.0, 1.0, 0.0, 0.0, 0.0, 0.0, 0.0, 1.0, 0.0, 0.0, 0.0, 0.0, 0.0, 0.0, 0.0, 0.0, 0.0, 0.0, 0.0, 0.0, 0.0, 0.0, 0.0, 0.0, 0.0, 1.0, 1.0, 1.0, 0.0, 1.0, 0.0, 1.0, 1.0, 1.0, 0.0, 0.0, 0.0, 0.0, 0.0, 1.0, 0.0, 1.0, 0.0, 1.0, 0.0, 1.0, 0.0, 1.0, 0.0])
me_plane_009.materials.append(mat_foamboard)
me_plane_009.materials.append(mat_bright)
me_plane_009.update()
me_cube_004 = bpy.data.meshes.new('Cube.004')
me_cube_004.from_pydata([(0.0144, 0.02442, -0.01299), (0.0144, 0.02442, 0.00701), (0.0144, -0.03948, -0.01299), (0.0144, -0.03948, 0.00701), (-0.0144, 0.02442, -0.01299), (-0.0144, 0.02442, 0.00701), (-0.0144, -0.03948, -0.01299), (-0.0144, -0.03948, 0.00701), (0.0144, 0.02147, -0.01299), (0.0144, 0.02147, 0.00701), (-0.0144, 0.02147, -0.01299), (-0.0144, 0.02147, 0.00701), (0.0144, -0.0377, 0.00701), (-0.0144, -0.0377, -0.01299), (0.0144, -0.0377, -0.01299), (-0.0144, -0.0377, 0.00701)], [], [(14, 12, 3, 2), (2, 3, 7, 6), (10, 11, 5, 4), (4, 5, 1, 0), (8, 10, 4, 0), (11, 9, 1, 5), (15, 12, 9, 11), (14, 13, 10, 8), (13, 15, 11, 10), (0, 1, 9, 8), (6, 7, 15, 13), (2, 6, 13, 14), (7, 3, 12, 15), (8, 9, 12, 14)])
_k = {(0, 8): 0.43529, (0, 1): 0.42353, (3, 12): 0.43529, (2, 3): 0.27843, (2, 6): 0.27843, (3, 7): 0.27843, (6, 7): 0.27843, (6, 13): 0.43529, (5, 11): 0.43529, (4, 5): 0.42353, (0, 4): 0.42353, (1, 5): 0.42353, (8, 14): 0.43529, (1, 9): 0.43529, (4, 10): 0.43529, (11, 15): 0.43529, (9, 12): 0.43529, (10, 13): 0.43529, (2, 14): 0.43529, (7, 15): 0.43529}
me_cube_004.attributes.new('crease_edge', 'FLOAT', 'EDGE').data.foreach_set('value', [_k.get((min(e.vertices), max(e.vertices)), 0.0) for e in me_cube_004.edges])
_uv = me_cube_004.uv_layers.new(name='UVMap')
_uv.uv.foreach_set('vector', [0.375, 0.2409, 0.625, 0.2409, 0.625, 0.25, 0.375, 0.25, 0.375, 0.25, 0.625, 0.25, 0.625, 0.5, 0.375, 0.5, 0.375, 0.7349, 0.625, 0.7349, 0.625, 0.75, 0.375, 0.75, 0.375, 0.75, 0.625, 0.75, 0.625, 1.0, 0.375, 1.0, 0.125, 0.7349, 0.375, 0.7349, 0.375, 0.75, 0.125, 0.75, 0.625, 0.7349, 0.875, 0.7349, 0.875, 0.75, 0.625, 0.75, 0.625, 0.5091, 0.875, 0.5091, 0.875, 0.7349, 0.625, 0.7349, 0.125, 0.5091, 0.375, 0.5091, 0.375, 0.7349, 0.125, 0.7349, 0.375, 0.5091, 0.625, 0.5091, 0.625, 0.7349, 0.375, 0.7349, 0.375, 0.0, 0.625, 0.0, 0.625, 0.01512, 0.375, 0.01512, 0.375, 0.5, 0.625, 0.5, 0.625, 0.5091, 0.375, 0.5091, 0.125, 0.5, 0.375, 0.5, 0.375, 0.5091, 0.125, 0.5091, 0.625, 0.5, 0.875, 0.5, 0.875, 0.5091, 0.625, 0.5091, 0.375, 0.01512, 0.625, 0.01512, 0.625, 0.2409, 0.375, 0.2409])
me_cube_004.update()
me_cube_005 = bpy.data.meshes.new('Cube.005')
me_cube_005.from_pydata([(-3.551e-09, -0.0005338, -0.0235), (1.955e-08, -0.06, -0.0235), (-0.02, -0.0005338, -0.0235), (-0.02, -0.0005338, 0.0003177), (-0.02, -0.06, -0.0235), (-0.02, -0.06, 0.0003177)], [], [(4, 5, 3, 2), (1, 4, 2, 0)])
_uv = me_cube_005.uv_layers.new(name='UVMap')
_uv.uv.foreach_set('vector', [0.375, 0.5, 0.625, 0.5, 0.625, 0.75, 0.375, 0.75, 0.125, 0.5, 0.375, 0.5, 0.375, 0.75, 0.125, 0.75])
me_cube_005.materials.append(mat_foamboard)
me_cube_005.update()
me_cylinder_003 = bpy.data.meshes.new('Cylinder.003')
me_cylinder_003.from_pydata([(-7.283e-16, 1.788e-09, 0.03), (-0.0125, -3.258e-09, 0.03), (-0.01319, -4.035e-09, 0.02411), (-0.01388, -4.652e-09, 0.0)], [(0, 1), (1, 2), (2, 3)], [])
_uv = me_cylinder_003.uv_layers.new(name='UVMap')
_uv.uv.foreach_set('vector', [])
me_cylinder_003.materials.append(mat_wheels)
me_cylinder_003.update()
me_plane = bpy.data.meshes.new('Plane')
me_plane.from_pydata([(-0.01458, 0.007677, 0.01611), (-0.01027, 0.01022, 0.01611), (-0.02947, 0.04329, 0.01034), (-0.02517, 0.04583, 0.01034), (-0.03143, 0.0581, 0.00241), (-0.02713, 0.06064, 0.00241), (0.001986, -0.02263, 0.01479), (0.006292, -0.02009, 0.01479), (0.0269, -0.07774, 0.00416), (0.03121, -0.0752, 0.005669), (0.0277, -0.0803, -0.005679), (0.03201, -0.0803, -0.005679), (0.0232, -0.05296, 0.008915), (0.01889, -0.05551, 0.008915), (-0.0301, 0.06924, -0.005349), (-0.02654, 0.06924, -0.005349), (-0.0301, 0.06676, -0.008156), (-0.02654, 0.06676, -0.008156), (-0.0301, 0.06395, -0.005514), (-0.02654, 0.06395, -0.005514), (-0.0301, 0.06577, -0.003368), (-0.02654, 0.06577, -0.003368), (0.0277, -0.08046, -0.008156), (0.03201, -0.08046, -0.008156), (0.0277, -0.07617, -0.008486), (0.03201, -0.07617, -0.008486), (0.0277, -0.07468, -0.005349), (0.03201, -0.07468, -0.005349), (0.0277, -0.07898, -0.003698), (0.03201, -0.07898, -0.003698), (-0.01813, 0.02546, 0.01614), (-0.02243, 0.02292, 0.01614)], [], [(3, 2, 4, 5), (0, 1, 7, 6), (13, 12, 9, 8), (8, 9, 11, 10), (6, 7, 12, 13), (5, 4, 14, 15), (15, 14, 16, 17), (17, 16, 18, 19), (19, 18, 20, 21), (10, 11, 23, 22), (22, 23, 25, 24), (24, 25, 27, 26), (26, 27, 29, 28), (31, 2, 3, 30), (0, 31, 30, 1)])
_uv = me_plane.uv_layers.new(name='UVMap')
_uv.uv.foreach_set('vector', [0.0, 0.0, 0.0, 0.0, 0.0, 0.0, 0.0, 0.0, 0.0, 0.0, 0.0, 0.0, 0.0, 0.0, 0.0, 0.0, 0.0, 0.0, 0.0, 0.0, 0.0, 0.0, 0.0, 0.0, 0.0, 0.0, 0.0, 0.0, 0.0, 0.0, 0.0, 0.0, 0.0, 0.0, 0.0, 0.0, 0.0, 0.0, 0.0, 0.0, 0.0, 0.0, 0.0, 0.0, 0.0, 0.0, 0.0, 0.0, 0.0, 0.0, 0.0, 0.0, 0.0, 0.0, 0.0, 0.0, 0.0, 0.0, 0.0, 0.0, 0.0, 0.0, 0.0, 0.0, 0.0, 0.0, 0.0, 0.0, 0.0, 0.0, 0.0, 0.0, 0.0, 0.0, 0.0, 0.0, 0.0, 0.0, 0.0, 0.0, 0.0, 0.0, 0.0, 0.0, 0.0, 0.0, 0.0, 0.0, 0.0, 0.0, 0.0, 0.0, 0.0, 0.0, 0.0, 0.0, 0.0, 0.0, 0.0, 0.0, 0.0, 0.0, 0.0, 0.0, 0.0, 0.0, 0.0, 0.0, 0.0, 0.0, 0.0, 0.0, 0.0, 0.0, 0.0, 0.0, 0.0, 0.0, 0.0, 0.0])
me_plane.materials.append(mat_red_rubber_band)
me_plane.update()
me_plane_004 = bpy.data.meshes.new('Plane.004')
me_plane_004.from_pydata([(8.146e-09, -0.025, 0.11), (1.606e-08, -0.05, -0.01), (0.0, 0.0, -0.035), (0.0, 0.0, 0.11), (0.0, 0.0, 0.0), (-0.005, -0.025, 0.11), (-0.005, -0.05, -0.01), (-0.0006578, -2.143e-10, -0.035), (-0.0006578, -2.143e-10, 0.11), (-0.0006578, -2.143e-10, 0.0), (1.283e-08, -0.03994, -0.01501), (-0.005, -0.03994, -0.01501), (1.629e-09, -0.005001, 0.11), (1.629e-09, -0.005001, -0.001305), (-0.005, -0.005001, 0.11), (-0.005, -0.005001, -0.001305), (1.629e-09, -0.005001, -0.03239), (-0.005, -0.005001, -0.03239)], [], [(12, 0, 1, 13), (13, 16, 2, 4), (14, 15, 6, 5), (15, 9, 7, 17), (10, 1, 6, 11), (12, 3, 8, 14), (4, 2, 7, 9), (3, 4, 9, 8), (1, 0, 5, 6), (16, 10, 11, 17), (2, 16, 17, 7), (0, 12, 14, 5), (6, 15, 17, 11), (8, 9, 15, 14), (1, 10, 16, 13), (3, 12, 13, 4)])
_uv = me_plane_004.uv_layers.new(name='UVMap')
_uv.uv.foreach_set('vector', [0.0, 0.671, 0.0, 1.0, 1.0, 1.0, 1.0, 0.6814, 1.0, 0.6814, 0.1065, 0.1065, 0.0, 0.0, 1.0, 0.6336, 0.0, 0.671, 1.0, 0.6814, 1.0, 1.0, 0.0, 1.0, 1.0, 0.6814, 1.0, 0.6336, 0.0, 0.0, 0.1065, 0.1065, 0.8057, 0.8057, 1.0, 1.0, 1.0, 1.0, 0.8057, 0.8057, 0.0, 0.671, 0.0, 0.6336, 0.0, 0.6336, 0.0, 0.671, 1.0, 0.6336, 0.0, 0.0, 0.0, 0.0, 1.0, 0.6336, 0.0, 0.6336, 1.0, 0.6336, 1.0, 0.6336, 0.0, 0.6336, 1.0, 1.0, 0.0, 1.0, 0.0, 1.0, 1.0, 1.0, 0.1065, 0.1065, 0.8057, 0.8057, 0.8057, 0.8057, 0.1065, 0.1065, 0.0, 0.0, 0.1065, 0.1065, 0.1065, 0.1065, 0.0, 0.0, 0.0, 1.0, 0.0, 0.671, 0.0, 0.671, 0.0, 1.0, 1.0, 1.0, 1.0, 0.6814, 0.1065, 0.1065, 0.8057, 0.8057, 0.0, 0.6336, 1.0, 0.6336, 1.0, 0.6814, 0.0, 0.671, 1.0, 1.0, 0.8057, 0.8057, 0.1065, 0.1065, 1.0, 0.6814, 0.0, 0.6336, 0.0, 0.671, 1.0, 0.6814, 1.0, 0.6336])
me_plane_004.materials.append(mat_bright)
me_plane_004.update()
me_plane_007 = bpy.data.meshes.new('Plane.007')
me_plane_007.from_pydata([(1.629e-08, -0.05, 0.0), (-0.14, -0.05, 0.0), (-0.011, -0.05, 0.0), (2.428e-15, -7.451e-09, 0.0), (-0.14, -5.307e-08, 0.0), (-0.011, -1.103e-08, 0.0), (1.629e-08, -0.05, -0.005), (-0.14, -0.05, -0.005), (-0.011, -0.05, -0.005), (2.428e-15, -7.451e-09, -0.0005337), (-0.14, -5.307e-08, -0.0005337), (-0.011, -1.103e-08, -0.0005337), (-0.14, -0.005, 0.0), (-0.011, -0.005, 0.0), (1.629e-09, -0.005, 0.0), (-0.14, -0.005, -0.005), (-0.011, -0.005, -0.005), (1.629e-09, -0.005, -0.005)], [], [(13, 12, 1, 2), (14, 13, 2, 0), (16, 8, 7, 15), (17, 6, 8, 16), (12, 4, 10, 15), (0, 2, 8, 6), (2, 1, 7, 8), (14, 0, 6, 17), (5, 3, 9, 11), (4, 5, 11, 10), (3, 14, 17, 9), (1, 12, 15, 7), (9, 17, 16, 11), (11, 16, 15, 10), (3, 5, 13, 14), (5, 4, 12, 13)])
me_plane_007.polygons.foreach_set('use_smooth', [True] * 16)
_uv = me_plane_007.uv_layers.new(name='UVMap')
_uv.uv.foreach_set('vector', [0.219, 0.6628, 1.0, 0.6628, 1.0, 1.0, 0.219, 1.0, 0.0, 0.6628, 0.219, 0.6628, 0.219, 1.0, 0.0, 1.0, 0.219, 0.6628, 0.219, 1.0, 1.0, 1.0, 1.0, 0.6628, 0.0, 0.6628, 0.0, 1.0, 0.219, 1.0, 0.219, 0.6628, 1.0, 0.6628, 1.0, 0.5896, 1.0, 0.5896, 1.0, 0.6628, 0.0, 1.0, 0.219, 1.0, 0.219, 1.0, 0.0, 1.0, 0.219, 1.0, 1.0, 1.0, 1.0, 1.0, 0.219, 1.0, 0.0, 0.6628, 0.0, 1.0, 0.0, 1.0, 0.0, 0.6628, 0.219, 0.5896, 0.0, 0.5896, 0.0, 0.5896, 0.219, 0.5896, 1.0, 0.5896, 0.219, 0.5896, 0.219, 0.5896, 1.0, 0.5896, 0.0, 0.5896, 0.0, 0.6628, 0.0, 0.6628, 0.0, 0.5896, 1.0, 1.0, 1.0, 0.6628, 1.0, 0.6628, 1.0, 1.0, 0.0, 0.5896, 0.0, 0.6628, 0.219, 0.6628, 0.219, 0.5896, 0.219, 0.5896, 0.219, 0.6628, 1.0, 0.6628, 1.0, 0.5896, 0.0, 0.5896, 0.219, 0.5896, 0.219, 0.6628, 0.0, 0.6628, 0.219, 0.5896, 1.0, 0.5896, 1.0, 0.6628, 0.219, 0.6628])
me_plane_007.materials.append(mat_bright)
me_plane_007.update()

# ---- curves / text
cu_beziercurve = bpy.data.curves.new('BezierCurve', 'CURVE')
cu_beziercurve.dimensions = '3D'
_sp = cu_beziercurve.splines.new('POLY'); _sp.points.add(2)
_sp.points.foreach_set('co', [-0.0214, -1.431e-08, -0.0546, 1.0, -0.05153, -2.99e-08, -0.1069, 1.0, -0.08075, -3.942e-08, -0.1069, 1.0])
_sp.order_v = 1
cu_beziercurve.materials.append(mat_wire)
cu_beziercurve.use_path = True
cu_beziercurve.bevel_depth = 0.001
cu_beziercurve.fill_mode = 'FULL'
cu_beziercurve_001 = bpy.data.curves.new('BezierCurve.001', 'CURVE')
cu_beziercurve_001.dimensions = '3D'
_sp = cu_beziercurve_001.splines.new('POLY'); _sp.points.add(1)
_sp.points.foreach_set('co', [0.0, 0.0, -0.005588, 1.0, 0.04415, 0.0, -0.005588, 1.0])
_sp.order_v = 1
_sp = cu_beziercurve_001.splines.new('POLY'); _sp.points.add(1)
_sp.points.foreach_set('co', [0.0, -0.1446, -0.006409, 1.0, 0.04415, -0.1446, -0.006409, 1.0])
_sp.order_u = 2
_sp.order_v = 1
cu_beziercurve_001.materials.append(mat_wood)
cu_beziercurve_001.use_path = True
cu_beziercurve_001.bevel_resolution = 0
cu_beziercurve_001.bevel_depth = 0.0015
cu_beziercurve_001.fill_mode = 'FULL'
cu_beziercurve_001.use_fill_caps = True

# ---- objects
ob_verticalstab = bpy.data.objects.new('VerticalStab', me_plane_003)
ob_innerbody = bpy.data.objects.new('InnerBody', me_cube_002)
ob_nosepod = bpy.data.objects.new('NosePod', me_cube_003)
ob_horizontalstab = bpy.data.objects.new('HorizontalStab', me_plane_006)
ob_propeller = bpy.data.objects.new('Propeller', me_circle_001)
ob_motor = bpy.data.objects.new('Motor', me_cylinder_002)
ob_firewall = bpy.data.objects.new('Firewall', me_plane_008)
ob_wing = bpy.data.objects.new('Wing', me_plane_009)
ob_centerline = bpy.data.objects.new('Centerline', None)
ob_lipo = bpy.data.objects.new('Lipo', me_cube_004)
ob_motorpod = bpy.data.objects.new('MotorPod', me_cube_005)
ob_landinggear = bpy.data.objects.new('LandingGear', cu_beziercurve)
ob_wheels = bpy.data.objects.new('Wheels', me_cylinder_003)
ob_wingskewers = bpy.data.objects.new('WingSkewers', cu_beziercurve_001)
ob_wingrubberband = bpy.data.objects.new('WingRubberBand', me_plane)
ob_rudder = bpy.data.objects.new('Rudder', me_plane_004)
ob_elevator = bpy.data.objects.new('Elevator', me_plane_007)

# ---- transforms, parenting, visibility, modifiers, constraints
ob_verticalstab.location = (3.454e-08, -0.3951, 0.0)
_vg = ob_verticalstab.vertex_groups.new(name='Bevel')
for _i, _w in zip([0, 7, 11, 13], [1.0, 0.5, 0.25, 1.0]): _vg.add([_i], _w, 'REPLACE')
_m = ob_verticalstab.modifiers.new('Bevel', 'BEVEL')
_m.width = 0.007
_m.width_pct = 0.007
_m.segments = 2
_m.affect = 'VERTICES'
_m.limit_method = 'VGROUP'
_m.vertex_group = 'Bevel'
_m = ob_verticalstab.modifiers.new('Solidify', 'SOLIDIFY')
_m.thickness = 0.005
_m.offset = 0.0
ob_innerbody.location = (0.0, 0.0, 0.005)
_m = ob_innerbody.modifiers.new('Mirror', 'MIRROR')
_m = ob_innerbody.modifiers.new('Solidify', 'SOLIDIFY')
_m.solidify_mode = 'NON_MANIFOLD'
_m.thickness = 0.005
_m = ob_innerbody.modifiers.new('Auto Smooth', 'NODES')
_m.node_group = ng_auto_smooth
_gi = [s.identifier for s in ng_auto_smooth.interface.items_tree if s.item_type == 'SOCKET' and s.in_out == 'INPUT']
_m[_gi[1]] = 0.5236  # Angle
ob_nosepod.location = (-9.617e-09, 0.11, 0.005)
_m = ob_nosepod.modifiers.new('Bevel.001', 'BEVEL')
_m.width = 0.005
_m.width_pct = 0.005
_m.segments = 2
_m.affect = 'VERTICES'
_m.limit_method = 'WEIGHT'
_m = ob_nosepod.modifiers.new('Solidify', 'SOLIDIFY')
_m.solidify_mode = 'NON_MANIFOLD'
_m.thickness = 0.005
_m.use_even_offset = True
_m = ob_nosepod.modifiers.new('Mirror', 'MIRROR')
_m = ob_nosepod.modifiers.new('Auto Smooth', 'NODES')
_m.node_group = ng_auto_smooth
_gi = [s.identifier for s in ng_auto_smooth.interface.items_tree if s.item_type == 'SOCKET' and s.in_out == 'INPUT']
_m[_gi[1]] = 0.5236  # Angle
ob_horizontalstab.location = (3.415e-08, -0.3906, -0.03189)
_m = ob_horizontalstab.modifiers.new('Bevel', 'BEVEL')
_m.width = 0.015
_m.width_pct = 0.015
_m.segments = 2
_m.affect = 'VERTICES'
_m.limit_method = 'WEIGHT'
_m = ob_horizontalstab.modifiers.new('Solidify', 'SOLIDIFY')
_m.thickness = 0.005
_m.use_even_offset = True
_m = ob_horizontalstab.modifiers.new('Mirror', 'MIRROR')
_m = ob_horizontalstab.modifiers.new('Auto Smooth', 'NODES')
_m.node_group = ng_auto_smooth
_gi = [s.identifier for s in ng_auto_smooth.interface.items_tree if s.item_type == 'SOCKET' and s.in_out == 'INPUT']
_m[_gi[1]] = 0.5236  # Angle
ob_propeller.location = (-1.035e-08, 0.1183, -0.01261)
ob_propeller.scale = (1.186, 1.0, 1.186)
ob_motor.location = (-9.492e-09, 0.1086, -0.01142)
_m = ob_motor.modifiers.new('Auto Smooth', 'NODES')
_m.node_group = ng_auto_smooth
_gi = [s.identifier for s in ng_auto_smooth.interface.items_tree if s.item_type == 'SOCKET' and s.in_out == 'INPUT']
_m[_gi[1]] = 0.5236  # Angle
ob_firewall.location = (-9.409e-09, 0.1076, -0.01424)
ob_firewall.scale = (2.0, 1.0, 1.5)
_m = ob_firewall.modifiers.new('Solidify', 'SOLIDIFY')
_m.thickness = 0.003
ob_wing.location = (4.117e-09, -0.0471, 0.0005662)
ob_wing.scale = (0.9828, 1.0, 1.0)
_m = ob_wing.modifiers.new('Solidify', 'SOLIDIFY')
_m.thickness = 0.005
_m.offset = 1.0
_m.use_even_offset = True
_m.nonmanifold_thickness_mode = 'EVEN'
_m = ob_wing.modifiers.new('Mirror', 'MIRROR')
ob_centerline.location = (0.0, 0.0, 0.0)
ob_lipo.location = (-6.178e-09, 0.07066, -0.03257)
_m = ob_lipo.modifiers.new('Subdivision', 'SUBSURF')
_m.levels = 2
ob_motorpod.location = (-9.173e-09, 0.1049, 0.0)
_m = ob_motorpod.modifiers.new('Solidify', 'SOLIDIFY')
_m.thickness = 0.005
_m.use_even_offset = True
_m = ob_motorpod.modifiers.new('Mirror', 'MIRROR')
ob_landinggear.location = (4.415e-10, -0.00505, 0.0)
_m = ob_landinggear.modifiers.new('Mirror', 'MIRROR')
ob_wheels.location = (-0.06655, -0.005547, -0.1075)
ob_wheels.scale = (0.8, 1.0, 1.0)
_m = ob_wheels.modifiers.new('Screw', 'SCREW')
_m.axis = 'X'
_m = ob_wheels.modifiers.new('Subdivision', 'SUBSURF')
_m = ob_wheels.modifiers.new('Mirror', 'MIRROR')
_m = ob_wheels.modifiers.new('Mirror.001', 'MIRROR')
_m.mirror_object = ob_centerline
_m = ob_wheels.modifiers.new('Auto Smooth', 'NODES')
_m.node_group = ng_auto_smooth
_gi = [s.identifier for s in ng_auto_smooth.interface.items_tree if s.item_type == 'SOCKET' and s.in_out == 'INPUT']
_m[_gi[1]] = 0.8727  # Angle
ob_wingskewers.location = (0.0, -0.03903, 0.0)
_m = ob_wingskewers.modifiers.new('Mirror', 'MIRROR')
ob_wingrubberband.location = (0.0, -0.1056, 0.0)
_m = ob_wingrubberband.modifiers.new('Mirror', 'MIRROR')
ob_rudder.location = (0.0025, -0.4853, 0.0)
_m = ob_rudder.modifiers.new('Bevel', 'BEVEL')
_m.width = 0.007
_m.width_pct = 0.007
_m.segments = 2
_m.limit_method = 'WEIGHT'
ob_elevator.location = (4.245e-08, -0.4856, -0.03189)
_m = ob_elevator.modifiers.new('Bevel', 'BEVEL')
_m.width = 0.015
_m.width_pct = 0.015
_m.segments = 2
_m.limit_method = 'WEIGHT'
_m = ob_elevator.modifiers.new('Mirror', 'MIRROR')
_m = ob_elevator.modifiers.new('Auto Smooth', 'NODES')
_m.node_group = ng_auto_smooth
_gi = [s.identifier for s in ng_auto_smooth.interface.items_tree if s.item_type == 'SOCKET' and s.in_out == 'INPUT']
_m[_gi[1]] = 0.8727  # Angle

# ---- collection membership
col_main_body.objects.link(ob_verticalstab)
col_main_body.objects.link(ob_innerbody)
col_main_body.objects.link(ob_nosepod)
col_main_body.objects.link(ob_horizontalstab)
col_main_body.objects.link(ob_propeller)
col_main_body.objects.link(ob_motor)
col_main_body.objects.link(ob_firewall)
col_main_body.objects.link(ob_wing)
col_main_body.objects.link(ob_centerline)
col_main_body.objects.link(ob_lipo)
col_main_body.objects.link(ob_motorpod)
col_main_body.objects.link(ob_landinggear)
col_main_body.objects.link(ob_wheels)
col_main_body.objects.link(ob_wingskewers)
col_main_body.objects.link(ob_wingrubberband)
col_rudder.objects.link(ob_rudder)
col_elevator.objects.link(ob_elevator)

# ---- scene / render settings (as saved in the file)
scene.frame_start = 1; scene.frame_end = 250; scene.frame_set(1)
scene.render.engine = 'BLENDER_EEVEE_NEXT'
scene.cycles.sampling_pattern = 'TABULATED_SOBOL'
scene.cycles.use_light_tree = False
scene.eevee.light_threshold = 0.018
scene.eevee.use_raytracing = True
scene.view_settings.view_transform = 'Filmic'
bpy.context.view_layer.update()

# ---- added for rendering (the .blend has no active camera and no usable light): camera, sun
cam_auto = bpy.data.cameras.new('AutoCamera')
cam_auto.lens = 50.0
cam_auto.sensor_width = 36.0
cam_auto.clip_end = 1000.0
ob_auto_camera = bpy.data.objects.new('AutoCamera', cam_auto)
scene.collection.objects.link(ob_auto_camera)
ob_auto_camera.location = (3.40342, -4.2004, 2.68111)
ob_auto_camera.rotation_euler = (1.09748, -7.21219e-08, 0.694738)
scene.camera = ob_auto_camera
light_auto_sun = bpy.data.lights.new('AutoSun', 'SUN')
light_auto_sun.energy = 3.0
light_auto_sun.angle = 0.0523599
ob_auto_sun = bpy.data.objects.new('AutoSun', light_auto_sun)
scene.collection.objects.link(ob_auto_sun)
ob_auto_sun.rotation_euler = (0.872665, 0.174533, 0.523599)
bpy.context.view_layer.update()
